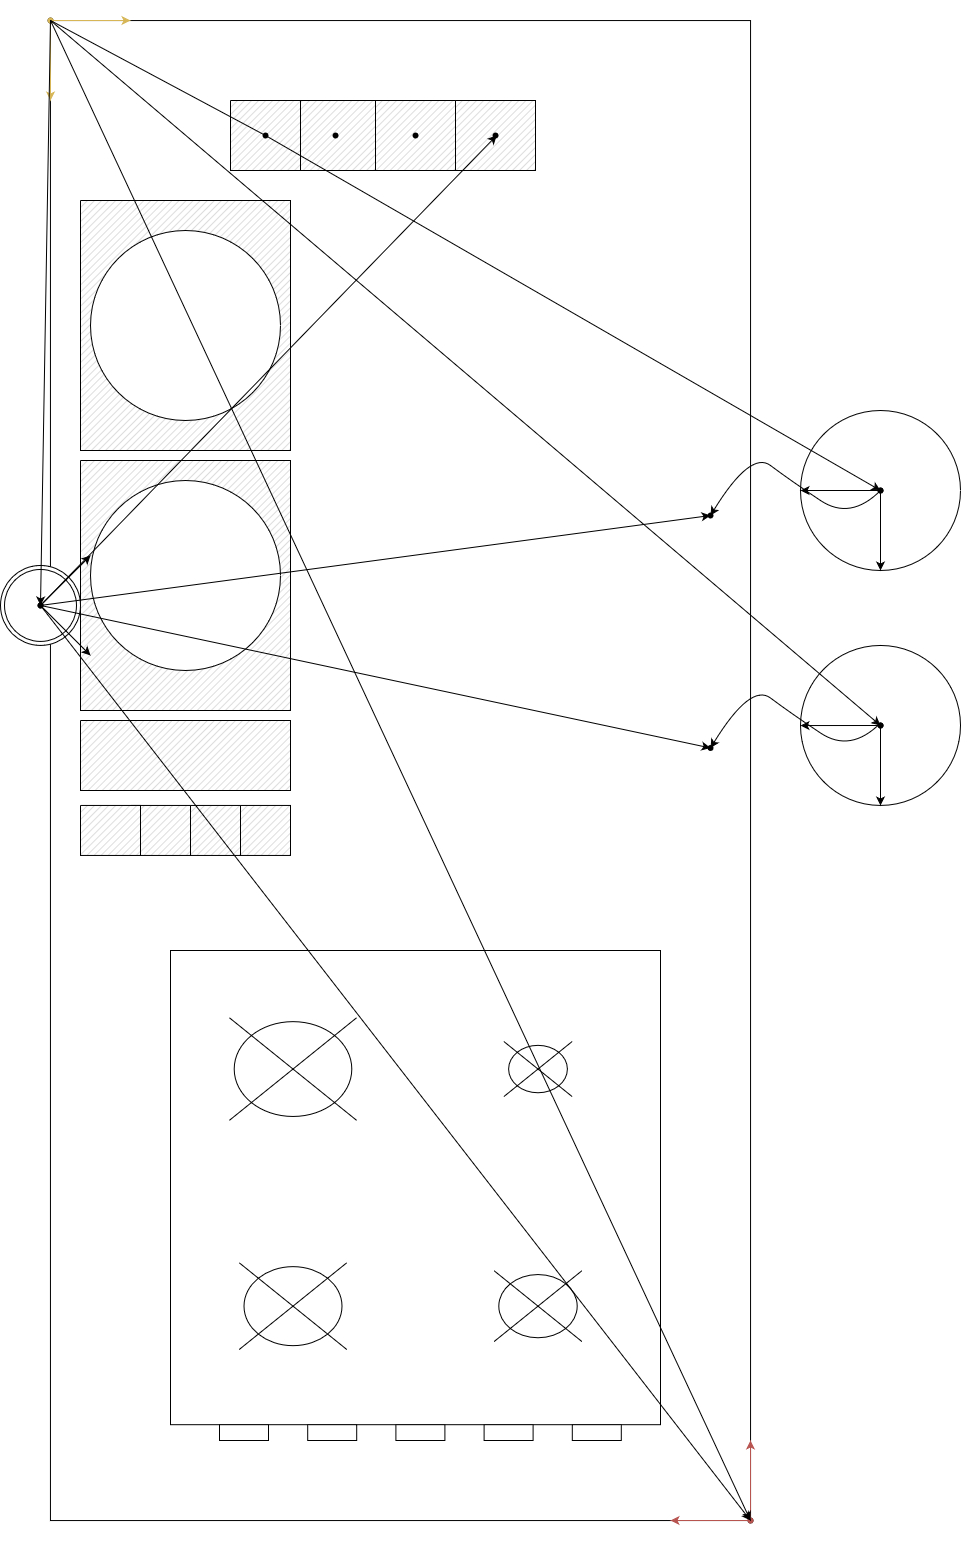

The diagram above was exported from draw.io. Its source (the exported page's mxGraphModel, read from the mxfile embedded in the PNG):
<mxGraphModel dx="2237" dy="1955" grid="1" gridSize="10" guides="1" tooltips="1" connect="0" arrows="0" fold="1" page="1" pageScale="1" pageWidth="827" pageHeight="1169" math="0" shadow="0">
  <root>
    <mxCell id="0" />
    <mxCell id="1" parent="0" />
    <mxCell id="hDNJiA5m1h0O_2AG1Eyg-2" value="" style="verticalLabelPosition=bottom;verticalAlign=top;html=1;shape=mxgraph.basic.rect;fillColor2=none;strokeWidth=1;size=20;indent=5;fontColor=default;fillColor=default;strokeColor=default;rotation=90;" parent="1" vertex="1">
      <mxGeometry x="-1150" y="-710" width="1500" height="700.1" as="geometry" />
    </mxCell>
    <mxCell id="hDNJiA5m1h0O_2AG1Eyg-3" value="" style="verticalLabelPosition=bottom;verticalAlign=top;html=1;shape=mxgraph.basic.patternFillRect;fillStyle=diag;step=5;fillStrokeWidth=0.2;fillStrokeColor=#dddddd;fontColor=default;strokeColor=default;fillColor=default;" parent="1" vertex="1">
      <mxGeometry x="-720" y="-930" width="210" height="250" as="geometry" />
    </mxCell>
    <mxCell id="hDNJiA5m1h0O_2AG1Eyg-4" value="" style="verticalLabelPosition=bottom;verticalAlign=top;html=1;shape=mxgraph.basic.patternFillRect;fillStyle=diag;step=5;fillStrokeWidth=0.2;fillStrokeColor=#dddddd;fontColor=default;strokeColor=default;fillColor=default;" parent="1" vertex="1">
      <mxGeometry x="-390" y="90" height="10" as="geometry" />
    </mxCell>
    <mxCell id="hDNJiA5m1h0O_2AG1Eyg-5" value="" style="verticalLabelPosition=bottom;verticalAlign=top;html=1;shape=mxgraph.basic.patternFillRect;fillStyle=diag;step=5;fillStrokeWidth=0.2;fillStrokeColor=#dddddd;fontColor=default;strokeColor=default;fillColor=default;" parent="1" vertex="1">
      <mxGeometry x="-425" y="-1030" width="80" height="70" as="geometry" />
    </mxCell>
    <mxCell id="hDNJiA5m1h0O_2AG1Eyg-6" value="" style="verticalLabelPosition=bottom;verticalAlign=top;html=1;shape=mxgraph.basic.patternFillRect;fillStyle=diag;step=5;fillStrokeWidth=0.2;fillStrokeColor=#dddddd;fontColor=default;strokeColor=default;fillColor=default;" parent="1" vertex="1">
      <mxGeometry x="-505" y="-1030" width="80" height="70" as="geometry" />
    </mxCell>
    <mxCell id="hDNJiA5m1h0O_2AG1Eyg-7" value="" style="verticalLabelPosition=bottom;verticalAlign=top;html=1;shape=mxgraph.basic.patternFillRect;fillStyle=diag;step=5;fillStrokeWidth=0.2;fillStrokeColor=#dddddd;fontColor=default;strokeColor=default;fillColor=default;" parent="1" vertex="1">
      <mxGeometry x="-720" y="-410" width="210" height="70" as="geometry" />
    </mxCell>
    <mxCell id="hDNJiA5m1h0O_2AG1Eyg-8" value="" style="verticalLabelPosition=bottom;verticalAlign=top;html=1;shape=mxgraph.basic.patternFillRect;fillStyle=diag;step=5;fillStrokeWidth=0.2;fillStrokeColor=#dddddd;fontColor=default;strokeColor=default;fillColor=default;" parent="1" vertex="1">
      <mxGeometry x="-345" y="-1030" width="80" height="70" as="geometry" />
    </mxCell>
    <mxCell id="hDNJiA5m1h0O_2AG1Eyg-9" value="" style="verticalLabelPosition=bottom;verticalAlign=top;html=1;shape=mxgraph.basic.patternFillRect;fillStyle=diag;step=5;fillStrokeWidth=0.2;fillStrokeColor=#dddddd;fontColor=default;strokeColor=default;fillColor=default;" parent="1" vertex="1">
      <mxGeometry x="-720" y="-670" width="210" height="250" as="geometry" />
    </mxCell>
    <mxCell id="hDNJiA5m1h0O_2AG1Eyg-10" value="" style="ellipse;whiteSpace=wrap;html=1;aspect=fixed;fontColor=default;strokeColor=default;fillColor=default;" parent="1" vertex="1">
      <mxGeometry x="-710" y="-900" width="190" height="190" as="geometry" />
    </mxCell>
    <mxCell id="hDNJiA5m1h0O_2AG1Eyg-11" value="" style="ellipse;whiteSpace=wrap;html=1;aspect=fixed;fontColor=default;strokeColor=default;fillColor=default;" parent="1" vertex="1">
      <mxGeometry x="-710" y="-650" width="190" height="190" as="geometry" />
    </mxCell>
    <mxCell id="hDNJiA5m1h0O_2AG1Eyg-12" value="" style="verticalLabelPosition=bottom;verticalAlign=top;html=1;shape=mxgraph.basic.patternFillRect;fillStyle=diag;step=5;fillStrokeWidth=0.2;fillStrokeColor=#dddddd;fontColor=default;strokeColor=default;fillColor=default;" parent="1" vertex="1">
      <mxGeometry x="-570" y="-1030" width="70" height="70" as="geometry" />
    </mxCell>
    <mxCell id="hDNJiA5m1h0O_2AG1Eyg-13" value="" style="verticalLabelPosition=bottom;verticalAlign=top;html=1;shape=mxgraph.basic.patternFillRect;fillStyle=diag;step=5;fillStrokeWidth=0.2;fillStrokeColor=#dddddd;fontColor=default;strokeColor=default;fillColor=default;" parent="1" vertex="1">
      <mxGeometry x="-670" y="-325.05" width="60" height="50" as="geometry" />
    </mxCell>
    <mxCell id="hDNJiA5m1h0O_2AG1Eyg-14" value="" style="verticalLabelPosition=bottom;verticalAlign=top;html=1;shape=mxgraph.basic.patternFillRect;fillStyle=diag;step=5;fillStrokeWidth=0.2;fillStrokeColor=#dddddd;fontColor=default;strokeColor=default;fillColor=default;" parent="1" vertex="1">
      <mxGeometry x="-720" y="-325.05" width="60" height="50" as="geometry" />
    </mxCell>
    <mxCell id="hDNJiA5m1h0O_2AG1Eyg-15" value="" style="verticalLabelPosition=bottom;verticalAlign=top;html=1;shape=mxgraph.basic.patternFillRect;fillStyle=diag;step=5;fillStrokeWidth=0.2;fillStrokeColor=#dddddd;fontColor=default;strokeColor=default;fillColor=default;" parent="1" vertex="1">
      <mxGeometry x="-610" y="-325.05" width="50" height="50" as="geometry" />
    </mxCell>
    <mxCell id="hDNJiA5m1h0O_2AG1Eyg-16" value="" style="verticalLabelPosition=bottom;verticalAlign=top;html=1;shape=mxgraph.basic.patternFillRect;fillStyle=diag;step=5;fillStrokeWidth=0.2;fillStrokeColor=#dddddd;fontColor=default;strokeColor=default;fillColor=default;" parent="1" vertex="1">
      <mxGeometry x="-560" y="-325.05" width="50" height="50" as="geometry" />
    </mxCell>
    <mxCell id="hDNJiA5m1h0O_2AG1Eyg-17" value="" style="verticalLabelPosition=bottom;html=1;verticalAlign=top;align=center;shape=mxgraph.floorplan.range_1;fontColor=default;strokeColor=default;fillColor=default;" parent="1" vertex="1">
      <mxGeometry x="-630" y="-180" width="490" height="490" as="geometry" />
    </mxCell>
    <mxCell id="hDNJiA5m1h0O_2AG1Eyg-18" value="" style="ellipse;whiteSpace=wrap;html=1;aspect=fixed;fontColor=default;strokeColor=default;fillColor=default;" parent="1" vertex="1">
      <mxGeometry y="-720" width="160" height="160" as="geometry" />
    </mxCell>
    <mxCell id="hDNJiA5m1h0O_2AG1Eyg-19" value="" style="ellipse;whiteSpace=wrap;html=1;aspect=fixed;fontColor=default;strokeColor=default;fillColor=default;" parent="1" vertex="1">
      <mxGeometry y="-485.05" width="160" height="160" as="geometry" />
    </mxCell>
    <mxCell id="hDNJiA5m1h0O_2AG1Eyg-20" value="" style="shape=waypoint;sketch=0;fillStyle=solid;size=6;pointerEvents=1;points=[];fillColor=none;resizable=0;rotatable=0;perimeter=centerPerimeter;snapToPoint=1;strokeColor=default;fontColor=default;" parent="1" vertex="1">
      <mxGeometry x="60" y="-425.05" width="40" height="40" as="geometry" />
    </mxCell>
    <mxCell id="hDNJiA5m1h0O_2AG1Eyg-21" value="" style="shape=waypoint;sketch=0;fillStyle=solid;size=6;pointerEvents=1;points=[];fillColor=none;resizable=0;rotatable=0;perimeter=centerPerimeter;snapToPoint=1;strokeColor=default;fontColor=default;" parent="1" vertex="1">
      <mxGeometry x="60" y="-660" width="40" height="40" as="geometry" />
    </mxCell>
    <mxCell id="hDNJiA5m1h0O_2AG1Eyg-22" value="" style="shape=waypoint;sketch=0;fillStyle=solid;size=6;pointerEvents=1;points=[];fillColor=none;resizable=0;rotatable=0;perimeter=centerPerimeter;snapToPoint=1;strokeColor=default;fontColor=default;" parent="1" vertex="1">
      <mxGeometry x="-770" y="-1130" width="40" height="40" as="geometry" />
    </mxCell>
    <mxCell id="hDNJiA5m1h0O_2AG1Eyg-23" value="" style="shape=waypoint;sketch=0;fillStyle=solid;size=6;pointerEvents=1;points=[];fillColor=none;resizable=0;rotatable=0;perimeter=centerPerimeter;snapToPoint=1;strokeColor=default;fontColor=default;" parent="1" vertex="1">
      <mxGeometry x="-70" y="370" width="40" height="40" as="geometry" />
    </mxCell>
    <mxCell id="hDNJiA5m1h0O_2AG1Eyg-24" value="" style="ellipse;shape=doubleEllipse;whiteSpace=wrap;html=1;aspect=fixed;fontColor=default;strokeColor=default;fillColor=default;" parent="1" vertex="1">
      <mxGeometry x="-800" y="-565.05" width="80" height="80" as="geometry" />
    </mxCell>
    <mxCell id="hDNJiA5m1h0O_2AG1Eyg-25" value="" style="shape=waypoint;sketch=0;fillStyle=solid;size=6;pointerEvents=1;points=[];fillColor=none;resizable=0;rotatable=0;perimeter=centerPerimeter;snapToPoint=1;fontColor=default;strokeColor=default;" parent="1" vertex="1">
      <mxGeometry x="-780" y="-545.05" width="40" height="40" as="geometry" />
    </mxCell>
    <mxCell id="hDNJiA5m1h0O_2AG1Eyg-35" value="" style="endArrow=classic;html=1;rounded=0;labelBackgroundColor=default;sketch=0;fontColor=default;strokeColor=#d6b656;fillColor=#fff2cc;" parent="1" edge="1">
      <mxGeometry width="50" height="50" relative="1" as="geometry">
        <mxPoint x="-750" y="-1110" as="sourcePoint" />
        <mxPoint x="-750" y="-1030" as="targetPoint" />
      </mxGeometry>
    </mxCell>
    <mxCell id="hDNJiA5m1h0O_2AG1Eyg-36" value="" style="endArrow=classic;html=1;rounded=0;labelBackgroundColor=default;sketch=0;fontColor=default;strokeColor=#d6b656;startArrow=none;fillColor=#fff2cc;" parent="1" source="hDNJiA5m1h0O_2AG1Eyg-37" edge="1">
      <mxGeometry width="50" height="50" relative="1" as="geometry">
        <mxPoint x="-750" y="-1110" as="sourcePoint" />
        <mxPoint x="-670" y="-1110" as="targetPoint" />
      </mxGeometry>
    </mxCell>
    <mxCell id="hDNJiA5m1h0O_2AG1Eyg-37" value="" style="shape=waypoint;sketch=0;fillStyle=solid;size=6;pointerEvents=1;points=[];fillColor=#fff2cc;resizable=0;rotatable=0;perimeter=centerPerimeter;snapToPoint=1;strokeColor=#d6b656;labelBackgroundColor=default;fontColor=default;" parent="1" vertex="1">
      <mxGeometry x="-770" y="-1130" width="40" height="40" as="geometry" />
    </mxCell>
    <mxCell id="hDNJiA5m1h0O_2AG1Eyg-38" value="" style="endArrow=none;html=1;rounded=0;labelBackgroundColor=default;sketch=0;fontColor=default;strokeColor=#d6b656;fillColor=#fff2cc;" parent="1" target="hDNJiA5m1h0O_2AG1Eyg-37" edge="1">
      <mxGeometry width="50" height="50" relative="1" as="geometry">
        <mxPoint x="-750" y="-1110" as="sourcePoint" />
        <mxPoint x="-670" y="-1110" as="targetPoint" />
      </mxGeometry>
    </mxCell>
    <mxCell id="hDNJiA5m1h0O_2AG1Eyg-47" value="" style="endArrow=classic;html=1;rounded=0;labelBackgroundColor=default;sketch=0;fontColor=default;strokeColor=#b85450;fillColor=#f8cecc;" parent="1" source="hDNJiA5m1h0O_2AG1Eyg-49" edge="1">
      <mxGeometry width="50" height="50" relative="1" as="geometry">
        <mxPoint x="-50" y="390" as="sourcePoint" />
        <mxPoint x="-50" y="310" as="targetPoint" />
      </mxGeometry>
    </mxCell>
    <mxCell id="hDNJiA5m1h0O_2AG1Eyg-48" value="" style="endArrow=classic;html=1;rounded=0;labelBackgroundColor=default;sketch=0;fontColor=default;strokeColor=#b85450;startArrow=none;fillColor=#f8cecc;" parent="1" source="hDNJiA5m1h0O_2AG1Eyg-49" edge="1">
      <mxGeometry width="50" height="50" relative="1" as="geometry">
        <mxPoint x="-50" y="390" as="sourcePoint" />
        <mxPoint x="-130" y="390" as="targetPoint" />
      </mxGeometry>
    </mxCell>
    <mxCell id="hDNJiA5m1h0O_2AG1Eyg-49" value="" style="shape=waypoint;sketch=0;fillStyle=solid;size=6;pointerEvents=1;points=[];fillColor=#f8cecc;resizable=0;rotatable=0;perimeter=centerPerimeter;snapToPoint=1;strokeColor=#b85450;labelBackgroundColor=default;fontColor=default;" parent="1" vertex="1">
      <mxGeometry x="-70" y="370" width="40" height="40" as="geometry" />
    </mxCell>
    <mxCell id="hDNJiA5m1h0O_2AG1Eyg-51" value="" style="endArrow=classic;html=1;rounded=0;labelBackgroundColor=default;sketch=0;fontColor=default;strokeColor=default;" parent="1" edge="1">
      <mxGeometry width="50" height="50" relative="1" as="geometry">
        <mxPoint x="80" y="-640" as="sourcePoint" />
        <mxPoint x="80" y="-560" as="targetPoint" />
      </mxGeometry>
    </mxCell>
    <mxCell id="hDNJiA5m1h0O_2AG1Eyg-52" value="" style="endArrow=classic;html=1;rounded=0;labelBackgroundColor=default;sketch=0;fontColor=default;strokeColor=default;startArrow=none;" parent="1" source="hDNJiA5m1h0O_2AG1Eyg-53" edge="1">
      <mxGeometry width="50" height="50" relative="1" as="geometry">
        <mxPoint x="80" y="-640" as="sourcePoint" />
        <mxPoint y="-640" as="targetPoint" />
      </mxGeometry>
    </mxCell>
    <mxCell id="hDNJiA5m1h0O_2AG1Eyg-53" value="" style="shape=waypoint;sketch=0;fillStyle=solid;size=6;pointerEvents=1;points=[];fillColor=none;resizable=0;rotatable=0;perimeter=centerPerimeter;snapToPoint=1;fontColor=default;strokeColor=default;labelBackgroundColor=default;" parent="1" vertex="1">
      <mxGeometry x="60" y="-660" width="40" height="40" as="geometry" />
    </mxCell>
    <mxCell id="hDNJiA5m1h0O_2AG1Eyg-54" value="" style="endArrow=none;html=1;rounded=0;labelBackgroundColor=default;sketch=0;fontColor=default;strokeColor=default;" parent="1" edge="1">
      <mxGeometry width="50" height="50" relative="1" as="geometry">
        <mxPoint x="80" y="-640" as="sourcePoint" />
        <mxPoint x="80" y="-640" as="targetPoint" />
      </mxGeometry>
    </mxCell>
    <mxCell id="hDNJiA5m1h0O_2AG1Eyg-55" value="" style="endArrow=classic;html=1;rounded=0;labelBackgroundColor=default;sketch=0;fontColor=default;strokeColor=default;" parent="1" edge="1">
      <mxGeometry width="50" height="50" relative="1" as="geometry">
        <mxPoint x="80" y="-405" as="sourcePoint" />
        <mxPoint x="80" y="-325" as="targetPoint" />
      </mxGeometry>
    </mxCell>
    <mxCell id="hDNJiA5m1h0O_2AG1Eyg-56" value="" style="endArrow=classic;html=1;rounded=0;labelBackgroundColor=default;sketch=0;fontColor=default;strokeColor=default;startArrow=none;" parent="1" source="hDNJiA5m1h0O_2AG1Eyg-57" edge="1">
      <mxGeometry width="50" height="50" relative="1" as="geometry">
        <mxPoint x="80" y="-405" as="sourcePoint" />
        <mxPoint y="-404.95" as="targetPoint" />
      </mxGeometry>
    </mxCell>
    <mxCell id="hDNJiA5m1h0O_2AG1Eyg-57" value="" style="shape=waypoint;sketch=0;fillStyle=solid;size=6;pointerEvents=1;points=[];fillColor=none;resizable=0;rotatable=0;perimeter=centerPerimeter;snapToPoint=1;fontColor=default;strokeColor=default;labelBackgroundColor=default;" parent="1" vertex="1">
      <mxGeometry x="60" y="-425" width="40" height="40" as="geometry" />
    </mxCell>
    <mxCell id="hDNJiA5m1h0O_2AG1Eyg-58" value="" style="endArrow=none;html=1;rounded=0;labelBackgroundColor=default;sketch=0;fontColor=default;strokeColor=default;" parent="1" target="hDNJiA5m1h0O_2AG1Eyg-57" edge="1">
      <mxGeometry width="50" height="50" relative="1" as="geometry">
        <mxPoint x="80" y="-405" as="sourcePoint" />
        <mxPoint x="160" y="-405" as="targetPoint" />
      </mxGeometry>
    </mxCell>
    <mxCell id="hDNJiA5m1h0O_2AG1Eyg-59" value="" style="endArrow=classic;html=1;rounded=0;labelBackgroundColor=default;sketch=0;fontColor=default;strokeColor=default;" parent="1" edge="1">
      <mxGeometry width="50" height="50" relative="1" as="geometry">
        <mxPoint x="-760" y="-525.05" as="sourcePoint" />
        <mxPoint x="-710" y="-475.05" as="targetPoint" />
      </mxGeometry>
    </mxCell>
    <mxCell id="hDNJiA5m1h0O_2AG1Eyg-60" value="" style="endArrow=classic;html=1;rounded=0;labelBackgroundColor=default;sketch=0;fontColor=default;strokeColor=default;startArrow=none;" parent="1" source="hDNJiA5m1h0O_2AG1Eyg-61" edge="1">
      <mxGeometry width="50" height="50" relative="1" as="geometry">
        <mxPoint x="-760" y="-525.05" as="sourcePoint" />
        <mxPoint x="-710" y="-575.05" as="targetPoint" />
      </mxGeometry>
    </mxCell>
    <mxCell id="hDNJiA5m1h0O_2AG1Eyg-61" value="" style="shape=waypoint;sketch=0;fillStyle=solid;size=6;pointerEvents=1;points=[];fillColor=none;resizable=0;rotatable=0;perimeter=centerPerimeter;snapToPoint=1;fontColor=default;strokeColor=default;labelBackgroundColor=default;" parent="1" vertex="1">
      <mxGeometry x="-780" y="-545.05" width="40" height="40" as="geometry" />
    </mxCell>
    <mxCell id="hDNJiA5m1h0O_2AG1Eyg-62" value="" style="endArrow=none;html=1;rounded=0;labelBackgroundColor=default;sketch=0;fontColor=default;strokeColor=default;" parent="1" target="hDNJiA5m1h0O_2AG1Eyg-61" edge="1">
      <mxGeometry width="50" height="50" relative="1" as="geometry">
        <mxPoint x="-760" y="-525.05" as="sourcePoint" />
        <mxPoint x="-680" y="-525.05" as="targetPoint" />
      </mxGeometry>
    </mxCell>
    <mxCell id="hDNJiA5m1h0O_2AG1Eyg-63" value="" style="endArrow=classic;html=1;rounded=0;labelBackgroundColor=default;sketch=0;fontColor=default;strokeColor=default;startArrow=none;" parent="1" source="hDNJiA5m1h0O_2AG1Eyg-92" target="hDNJiA5m1h0O_2AG1Eyg-53" edge="1">
      <mxGeometry width="50" height="50" relative="1" as="geometry">
        <mxPoint x="-750" y="-1110" as="sourcePoint" />
        <mxPoint x="-700" y="-1160" as="targetPoint" />
      </mxGeometry>
    </mxCell>
    <mxCell id="hDNJiA5m1h0O_2AG1Eyg-64" value="" style="endArrow=classic;html=1;rounded=0;labelBackgroundColor=default;sketch=0;fontColor=default;strokeColor=default;" parent="1" target="hDNJiA5m1h0O_2AG1Eyg-61" edge="1">
      <mxGeometry width="50" height="50" relative="1" as="geometry">
        <mxPoint x="-750" y="-1110" as="sourcePoint" />
        <mxPoint x="-700" y="-1160" as="targetPoint" />
      </mxGeometry>
    </mxCell>
    <mxCell id="hDNJiA5m1h0O_2AG1Eyg-65" value="" style="endArrow=classic;html=1;rounded=0;labelBackgroundColor=default;sketch=0;fontColor=default;strokeColor=default;entryX=0.582;entryY=1.153;entryDx=0;entryDy=0;entryPerimeter=0;" parent="1" target="hDNJiA5m1h0O_2AG1Eyg-49" edge="1">
      <mxGeometry width="50" height="50" relative="1" as="geometry">
        <mxPoint x="-750" y="-1110" as="sourcePoint" />
        <mxPoint x="-700" y="-1160" as="targetPoint" />
        <Array as="points" />
      </mxGeometry>
    </mxCell>
    <mxCell id="hDNJiA5m1h0O_2AG1Eyg-66" value="" style="endArrow=classic;html=1;rounded=0;labelBackgroundColor=default;sketch=0;fontColor=default;strokeColor=default;entryX=0.638;entryY=0.708;entryDx=0;entryDy=0;entryPerimeter=0;" parent="1" target="hDNJiA5m1h0O_2AG1Eyg-57" edge="1">
      <mxGeometry width="50" height="50" relative="1" as="geometry">
        <mxPoint x="-750" y="-1110" as="sourcePoint" />
        <mxPoint x="-700" y="-1160" as="targetPoint" />
      </mxGeometry>
    </mxCell>
    <mxCell id="hDNJiA5m1h0O_2AG1Eyg-69" value="" style="curved=1;endArrow=classic;html=1;rounded=0;labelBackgroundColor=default;sketch=0;fontColor=default;strokeColor=default;" parent="1" target="hDNJiA5m1h0O_2AG1Eyg-80" edge="1">
      <mxGeometry width="50" height="50" relative="1" as="geometry">
        <mxPoint x="80" y="-407.5" as="sourcePoint" />
        <mxPoint x="-90" y="-377.5" as="targetPoint" />
        <Array as="points">
          <mxPoint x="50" y="-377.5" />
          <mxPoint x="-10" y="-417.5" />
          <mxPoint x="-50" y="-447.5" />
        </Array>
      </mxGeometry>
    </mxCell>
    <mxCell id="hDNJiA5m1h0O_2AG1Eyg-80" value="" style="shape=waypoint;sketch=0;fillStyle=solid;size=6;pointerEvents=1;points=[];fillColor=none;resizable=0;rotatable=0;perimeter=centerPerimeter;snapToPoint=1;labelBackgroundColor=default;fontColor=default;strokeColor=default;" parent="1" vertex="1">
      <mxGeometry x="-110" y="-402.5" width="40" height="40" as="geometry" />
    </mxCell>
    <mxCell id="hDNJiA5m1h0O_2AG1Eyg-81" value="" style="curved=1;endArrow=classic;html=1;rounded=0;labelBackgroundColor=default;sketch=0;fontColor=default;strokeColor=default;" parent="1" target="hDNJiA5m1h0O_2AG1Eyg-82" edge="1">
      <mxGeometry width="50" height="50" relative="1" as="geometry">
        <mxPoint x="80" y="-640" as="sourcePoint" />
        <mxPoint x="-90" y="-610" as="targetPoint" />
        <Array as="points">
          <mxPoint x="50" y="-610" />
          <mxPoint x="-10" y="-650" />
          <mxPoint x="-50" y="-680" />
        </Array>
      </mxGeometry>
    </mxCell>
    <mxCell id="hDNJiA5m1h0O_2AG1Eyg-82" value="" style="shape=waypoint;sketch=0;fillStyle=solid;size=6;pointerEvents=1;points=[];fillColor=none;resizable=0;rotatable=0;perimeter=centerPerimeter;snapToPoint=1;labelBackgroundColor=default;fontColor=default;strokeColor=default;" parent="1" vertex="1">
      <mxGeometry x="-110" y="-635" width="40" height="40" as="geometry" />
    </mxCell>
    <mxCell id="hDNJiA5m1h0O_2AG1Eyg-85" value="" style="endArrow=classic;html=1;rounded=0;labelBackgroundColor=default;sketch=0;fontColor=default;strokeColor=default;" parent="1" target="hDNJiA5m1h0O_2AG1Eyg-82" edge="1">
      <mxGeometry width="50" height="50" relative="1" as="geometry">
        <mxPoint x="-760" y="-525.05" as="sourcePoint" />
        <mxPoint x="-690" y="-545.05" as="targetPoint" />
      </mxGeometry>
    </mxCell>
    <mxCell id="hDNJiA5m1h0O_2AG1Eyg-86" value="" style="endArrow=classic;html=1;rounded=0;labelBackgroundColor=default;sketch=0;fontColor=default;strokeColor=default;" parent="1" target="hDNJiA5m1h0O_2AG1Eyg-80" edge="1">
      <mxGeometry width="50" height="50" relative="1" as="geometry">
        <mxPoint x="-760" y="-525.05" as="sourcePoint" />
        <mxPoint x="-690" y="-545.05" as="targetPoint" />
      </mxGeometry>
    </mxCell>
    <mxCell id="hDNJiA5m1h0O_2AG1Eyg-87" value="" style="endArrow=classic;html=1;rounded=0;labelBackgroundColor=default;sketch=0;fontColor=default;strokeColor=default;" parent="1" target="hDNJiA5m1h0O_2AG1Eyg-49" edge="1">
      <mxGeometry width="50" height="50" relative="1" as="geometry">
        <mxPoint x="-760" y="-525.05" as="sourcePoint" />
        <mxPoint x="-690" y="-545.05" as="targetPoint" />
      </mxGeometry>
    </mxCell>
    <mxCell id="hDNJiA5m1h0O_2AG1Eyg-88" value="" style="endArrow=classic;html=1;rounded=0;labelBackgroundColor=default;sketch=0;fontColor=default;strokeColor=default;entryX=0.515;entryY=0.499;entryDx=0;entryDy=0;entryPerimeter=0;" parent="1" target="hDNJiA5m1h0O_2AG1Eyg-8" edge="1">
      <mxGeometry width="50" height="50" relative="1" as="geometry">
        <mxPoint x="-760" y="-525.05" as="sourcePoint" />
        <mxPoint x="120" y="-820" as="targetPoint" />
      </mxGeometry>
    </mxCell>
    <mxCell id="hDNJiA5m1h0O_2AG1Eyg-89" value="" style="shape=waypoint;sketch=0;fillStyle=solid;size=6;pointerEvents=1;points=[];fillColor=none;resizable=0;rotatable=0;perimeter=centerPerimeter;snapToPoint=1;labelBackgroundColor=default;fontColor=default;strokeColor=default;" parent="1" vertex="1">
      <mxGeometry x="-485" y="-1015" width="40" height="40" as="geometry" />
    </mxCell>
    <mxCell id="hDNJiA5m1h0O_2AG1Eyg-90" value="" style="shape=waypoint;sketch=0;fillStyle=solid;size=6;pointerEvents=1;points=[];fillColor=none;resizable=0;rotatable=0;perimeter=centerPerimeter;snapToPoint=1;labelBackgroundColor=default;fontColor=default;strokeColor=default;" parent="1" vertex="1">
      <mxGeometry x="-405" y="-1015" width="40" height="40" as="geometry" />
    </mxCell>
    <mxCell id="hDNJiA5m1h0O_2AG1Eyg-91" value="" style="shape=waypoint;sketch=0;fillStyle=solid;size=6;pointerEvents=1;points=[];fillColor=none;resizable=0;rotatable=0;perimeter=centerPerimeter;snapToPoint=1;labelBackgroundColor=default;fontColor=default;strokeColor=default;" parent="1" vertex="1">
      <mxGeometry x="-325" y="-1015" width="40" height="40" as="geometry" />
    </mxCell>
    <mxCell id="hDNJiA5m1h0O_2AG1Eyg-92" value="" style="shape=waypoint;sketch=0;fillStyle=solid;size=6;pointerEvents=1;points=[];fillColor=none;resizable=0;rotatable=0;perimeter=centerPerimeter;snapToPoint=1;labelBackgroundColor=default;fontColor=default;strokeColor=default;" parent="1" vertex="1">
      <mxGeometry x="-555" y="-1015" width="40" height="40" as="geometry" />
    </mxCell>
    <mxCell id="hDNJiA5m1h0O_2AG1Eyg-93" value="" style="endArrow=none;html=1;rounded=0;labelBackgroundColor=default;sketch=0;fontColor=default;strokeColor=default;" parent="1" target="hDNJiA5m1h0O_2AG1Eyg-92" edge="1">
      <mxGeometry width="50" height="50" relative="1" as="geometry">
        <mxPoint x="-750" y="-1110" as="sourcePoint" />
        <mxPoint x="80" y="-640" as="targetPoint" />
      </mxGeometry>
    </mxCell>
  </root>
</mxGraphModel>